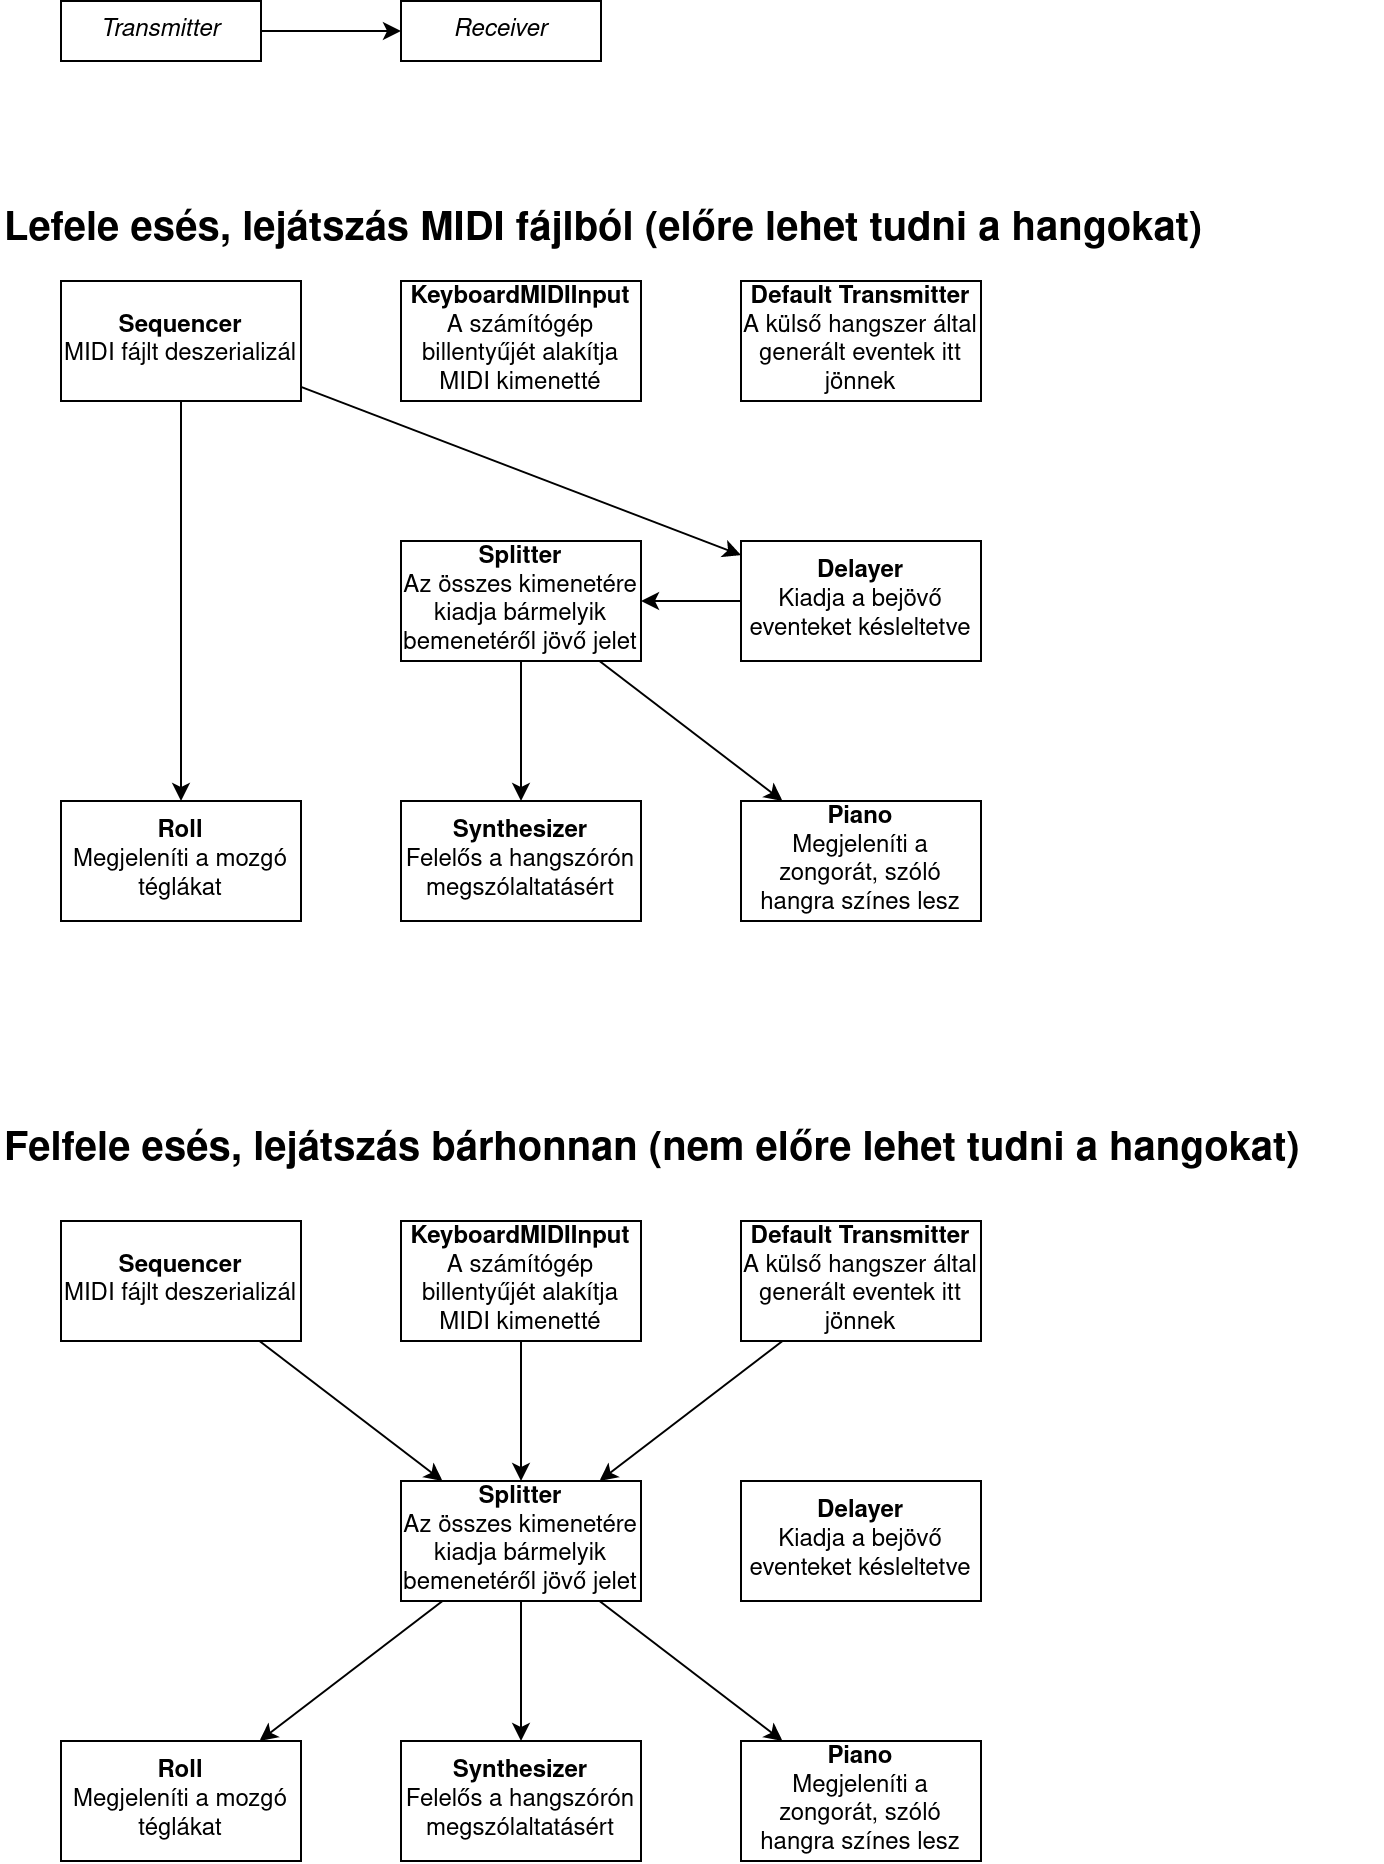

The diagram above was exported from draw.io. Its source (the exported page's mxGraphModel, read from the mxfile embedded in the PNG):
<mxGraphModel dx="1132" dy="683" grid="1" gridSize="10" guides="1" tooltips="1" connect="1" arrows="1" fold="1" page="1" pageScale="1" pageWidth="850" pageHeight="1100" math="0" shadow="0">
  <root>
    <mxCell id="0" />
    <mxCell id="1" parent="0" />
    <mxCell id="2gajN5es2rVF19lLIsmb-4" value="&lt;div&gt;&lt;b&gt;Roll&lt;/b&gt;&lt;/div&gt;&lt;div&gt;Megjeleníti a mozgó téglákat&lt;br&gt;&lt;/div&gt;" style="rounded=0;whiteSpace=wrap;html=1;" vertex="1" parent="1">
      <mxGeometry x="40" y="450" width="120" height="60" as="geometry" />
    </mxCell>
    <mxCell id="2gajN5es2rVF19lLIsmb-5" value="&lt;div&gt;&lt;b&gt;Synthesizer&lt;/b&gt;&lt;/div&gt;Felelős a hangszórón megszólaltatásért" style="rounded=0;whiteSpace=wrap;html=1;" vertex="1" parent="1">
      <mxGeometry x="210" y="450" width="120" height="60" as="geometry" />
    </mxCell>
    <mxCell id="2gajN5es2rVF19lLIsmb-18" style="edgeStyle=orthogonalEdgeStyle;rounded=0;orthogonalLoop=1;jettySize=auto;html=1;fontSize=20;" edge="1" parent="1" source="2gajN5es2rVF19lLIsmb-7" target="2gajN5es2rVF19lLIsmb-4">
      <mxGeometry relative="1" as="geometry" />
    </mxCell>
    <mxCell id="2gajN5es2rVF19lLIsmb-7" value="&lt;div&gt;&lt;b&gt;Sequencer&lt;/b&gt;&lt;/div&gt;&lt;div&gt;MIDI fájlt deszerializál&lt;/div&gt;" style="rounded=0;whiteSpace=wrap;html=1;" vertex="1" parent="1">
      <mxGeometry x="40" y="190" width="120" height="60" as="geometry" />
    </mxCell>
    <mxCell id="2gajN5es2rVF19lLIsmb-8" value="&lt;div&gt;&lt;b&gt;Piano&lt;/b&gt;&lt;/div&gt;&lt;div&gt;Megjeleníti a zongorát, szóló hangra színes lesz&lt;br&gt;&lt;/div&gt;" style="rounded=0;whiteSpace=wrap;html=1;" vertex="1" parent="1">
      <mxGeometry x="380" y="450" width="120" height="60" as="geometry" />
    </mxCell>
    <mxCell id="2gajN5es2rVF19lLIsmb-9" value="&lt;div&gt;&lt;b&gt;KeyboardMIDIInput&lt;/b&gt;&lt;/div&gt;&lt;div&gt;A számítógép billentyűjét alakítja MIDI kimenetté&lt;br&gt;&lt;/div&gt;" style="rounded=0;whiteSpace=wrap;html=1;" vertex="1" parent="1">
      <mxGeometry x="210" y="190" width="120" height="60" as="geometry" />
    </mxCell>
    <mxCell id="2gajN5es2rVF19lLIsmb-13" style="edgeStyle=orthogonalEdgeStyle;rounded=0;orthogonalLoop=1;jettySize=auto;html=1;" edge="1" parent="1" source="2gajN5es2rVF19lLIsmb-11" target="2gajN5es2rVF19lLIsmb-12">
      <mxGeometry relative="1" as="geometry" />
    </mxCell>
    <mxCell id="2gajN5es2rVF19lLIsmb-11" value="&lt;i&gt;Transmitter&lt;/i&gt;" style="rounded=0;whiteSpace=wrap;html=1;" vertex="1" parent="1">
      <mxGeometry x="40" y="50" width="100" height="30" as="geometry" />
    </mxCell>
    <mxCell id="2gajN5es2rVF19lLIsmb-12" value="&lt;div&gt;&lt;i&gt;Receiver&lt;/i&gt;&lt;/div&gt;" style="rounded=0;whiteSpace=wrap;html=1;" vertex="1" parent="1">
      <mxGeometry x="210" y="50" width="100" height="30" as="geometry" />
    </mxCell>
    <mxCell id="2gajN5es2rVF19lLIsmb-14" value="&lt;div&gt;&lt;b&gt;Delayer&lt;/b&gt;&lt;/div&gt;&lt;div&gt;Kiadja a bejövő eventeket késleltetve&lt;br&gt;&lt;/div&gt;" style="rounded=0;whiteSpace=wrap;html=1;" vertex="1" parent="1">
      <mxGeometry x="380" y="320" width="120" height="60" as="geometry" />
    </mxCell>
    <mxCell id="2gajN5es2rVF19lLIsmb-16" value="&lt;div&gt;&lt;b&gt;Default Transmitter&lt;/b&gt;&lt;/div&gt;&lt;div&gt;A külső hangszer által generált eventek itt jönnek&lt;br&gt;&lt;/div&gt;" style="rounded=0;whiteSpace=wrap;html=1;" vertex="1" parent="1">
      <mxGeometry x="380" y="190" width="120" height="60" as="geometry" />
    </mxCell>
    <mxCell id="2gajN5es2rVF19lLIsmb-17" value="&lt;div align=&quot;left&quot;&gt;&lt;font style=&quot;font-size: 20px;&quot;&gt;&lt;b&gt;Lefele esés, lejátszás MIDI fájlból (előre lehet tudni a hangokat) &lt;/b&gt;&lt;/font&gt;&lt;/div&gt;" style="text;html=1;strokeColor=none;fillColor=none;align=left;verticalAlign=middle;whiteSpace=wrap;rounded=0;" vertex="1" parent="1">
      <mxGeometry x="10" y="150" width="610" height="30" as="geometry" />
    </mxCell>
    <mxCell id="2gajN5es2rVF19lLIsmb-19" value="" style="endArrow=classic;html=1;rounded=0;fontSize=20;" edge="1" parent="1" source="2gajN5es2rVF19lLIsmb-7" target="2gajN5es2rVF19lLIsmb-14">
      <mxGeometry width="50" height="50" relative="1" as="geometry">
        <mxPoint x="340" y="400" as="sourcePoint" />
        <mxPoint x="390" y="350" as="targetPoint" />
      </mxGeometry>
    </mxCell>
    <mxCell id="2gajN5es2rVF19lLIsmb-20" value="" style="endArrow=classic;html=1;rounded=0;fontSize=20;" edge="1" parent="1" source="2gajN5es2rVF19lLIsmb-35" target="2gajN5es2rVF19lLIsmb-8">
      <mxGeometry width="50" height="50" relative="1" as="geometry">
        <mxPoint x="420" y="400" as="sourcePoint" />
        <mxPoint x="470" y="350" as="targetPoint" />
      </mxGeometry>
    </mxCell>
    <mxCell id="2gajN5es2rVF19lLIsmb-21" value="" style="endArrow=classic;html=1;rounded=0;fontSize=20;" edge="1" parent="1" source="2gajN5es2rVF19lLIsmb-14" target="2gajN5es2rVF19lLIsmb-35">
      <mxGeometry width="50" height="50" relative="1" as="geometry">
        <mxPoint x="380" y="400" as="sourcePoint" />
        <mxPoint x="430" y="350" as="targetPoint" />
      </mxGeometry>
    </mxCell>
    <mxCell id="2gajN5es2rVF19lLIsmb-30" value="&lt;div align=&quot;left&quot;&gt;&lt;font style=&quot;font-size: 20px;&quot;&gt;&lt;b&gt;Felfele esés, lejátszás bárhonnan (nem előre lehet tudni a hangokat) &lt;/b&gt;&lt;/font&gt;&lt;/div&gt;" style="text;html=1;strokeColor=none;fillColor=none;align=left;verticalAlign=middle;whiteSpace=wrap;rounded=0;" vertex="1" parent="1">
      <mxGeometry x="10" y="610" width="690" height="30" as="geometry" />
    </mxCell>
    <mxCell id="2gajN5es2rVF19lLIsmb-35" value="&lt;b&gt;Splitter&lt;/b&gt;&lt;div&gt;Az összes kimenetére kiadja bármelyik bemenetéről jövő jelet&lt;br&gt;&lt;/div&gt;" style="rounded=0;whiteSpace=wrap;html=1;" vertex="1" parent="1">
      <mxGeometry x="210" y="320" width="120" height="60" as="geometry" />
    </mxCell>
    <mxCell id="2gajN5es2rVF19lLIsmb-36" value="" style="endArrow=classic;html=1;rounded=0;fontSize=20;" edge="1" parent="1" source="2gajN5es2rVF19lLIsmb-35" target="2gajN5es2rVF19lLIsmb-5">
      <mxGeometry width="50" height="50" relative="1" as="geometry">
        <mxPoint x="340" y="470" as="sourcePoint" />
        <mxPoint x="390" y="420" as="targetPoint" />
      </mxGeometry>
    </mxCell>
    <mxCell id="2gajN5es2rVF19lLIsmb-39" value="&lt;div&gt;&lt;b&gt;Roll&lt;/b&gt;&lt;/div&gt;&lt;div&gt;Megjeleníti a mozgó téglákat&lt;br&gt;&lt;/div&gt;" style="rounded=0;whiteSpace=wrap;html=1;" vertex="1" parent="1">
      <mxGeometry x="40" y="920" width="120" height="60" as="geometry" />
    </mxCell>
    <mxCell id="2gajN5es2rVF19lLIsmb-40" value="&lt;div&gt;&lt;b&gt;Synthesizer&lt;/b&gt;&lt;/div&gt;Felelős a hangszórón megszólaltatásért" style="rounded=0;whiteSpace=wrap;html=1;" vertex="1" parent="1">
      <mxGeometry x="210" y="920" width="120" height="60" as="geometry" />
    </mxCell>
    <mxCell id="2gajN5es2rVF19lLIsmb-42" value="&lt;div&gt;&lt;b&gt;Sequencer&lt;/b&gt;&lt;/div&gt;&lt;div&gt;MIDI fájlt deszerializál&lt;/div&gt;" style="rounded=0;whiteSpace=wrap;html=1;" vertex="1" parent="1">
      <mxGeometry x="40" y="660" width="120" height="60" as="geometry" />
    </mxCell>
    <mxCell id="2gajN5es2rVF19lLIsmb-43" value="&lt;div&gt;&lt;b&gt;Piano&lt;/b&gt;&lt;/div&gt;&lt;div&gt;Megjeleníti a zongorát, szóló hangra színes lesz&lt;br&gt;&lt;/div&gt;" style="rounded=0;whiteSpace=wrap;html=1;" vertex="1" parent="1">
      <mxGeometry x="380" y="920" width="120" height="60" as="geometry" />
    </mxCell>
    <mxCell id="2gajN5es2rVF19lLIsmb-44" value="&lt;div&gt;&lt;b&gt;KeyboardMIDIInput&lt;/b&gt;&lt;/div&gt;&lt;div&gt;A számítógép billentyűjét alakítja MIDI kimenetté&lt;br&gt;&lt;/div&gt;" style="rounded=0;whiteSpace=wrap;html=1;" vertex="1" parent="1">
      <mxGeometry x="210" y="660" width="120" height="60" as="geometry" />
    </mxCell>
    <mxCell id="2gajN5es2rVF19lLIsmb-45" value="&lt;div&gt;&lt;b&gt;Delayer&lt;/b&gt;&lt;/div&gt;&lt;div&gt;Kiadja a bejövő eventeket késleltetve&lt;br&gt;&lt;/div&gt;" style="rounded=0;whiteSpace=wrap;html=1;" vertex="1" parent="1">
      <mxGeometry x="380" y="790" width="120" height="60" as="geometry" />
    </mxCell>
    <mxCell id="2gajN5es2rVF19lLIsmb-46" value="&lt;div&gt;&lt;b&gt;Default Transmitter&lt;/b&gt;&lt;/div&gt;&lt;div&gt;A külső hangszer által generált eventek itt jönnek&lt;br&gt;&lt;/div&gt;" style="rounded=0;whiteSpace=wrap;html=1;" vertex="1" parent="1">
      <mxGeometry x="380" y="660" width="120" height="60" as="geometry" />
    </mxCell>
    <mxCell id="2gajN5es2rVF19lLIsmb-47" value="" style="endArrow=classic;html=1;rounded=0;fontSize=20;" edge="1" parent="1" source="2gajN5es2rVF19lLIsmb-42" target="2gajN5es2rVF19lLIsmb-50">
      <mxGeometry width="50" height="50" relative="1" as="geometry">
        <mxPoint x="340" y="870" as="sourcePoint" />
        <mxPoint x="390" y="820" as="targetPoint" />
      </mxGeometry>
    </mxCell>
    <mxCell id="2gajN5es2rVF19lLIsmb-48" value="" style="endArrow=classic;html=1;rounded=0;fontSize=20;" edge="1" parent="1" source="2gajN5es2rVF19lLIsmb-50" target="2gajN5es2rVF19lLIsmb-43">
      <mxGeometry width="50" height="50" relative="1" as="geometry">
        <mxPoint x="420" y="870" as="sourcePoint" />
        <mxPoint x="470" y="820" as="targetPoint" />
      </mxGeometry>
    </mxCell>
    <mxCell id="2gajN5es2rVF19lLIsmb-50" value="&lt;b&gt;Splitter&lt;/b&gt;&lt;div&gt;Az összes kimenetére kiadja bármelyik bemenetéről jövő jelet&lt;br&gt;&lt;/div&gt;" style="rounded=0;whiteSpace=wrap;html=1;" vertex="1" parent="1">
      <mxGeometry x="210" y="790" width="120" height="60" as="geometry" />
    </mxCell>
    <mxCell id="2gajN5es2rVF19lLIsmb-51" value="" style="endArrow=classic;html=1;rounded=0;fontSize=20;" edge="1" parent="1" source="2gajN5es2rVF19lLIsmb-50" target="2gajN5es2rVF19lLIsmb-40">
      <mxGeometry width="50" height="50" relative="1" as="geometry">
        <mxPoint x="340" y="940" as="sourcePoint" />
        <mxPoint x="390" y="890" as="targetPoint" />
      </mxGeometry>
    </mxCell>
    <mxCell id="2gajN5es2rVF19lLIsmb-52" value="" style="endArrow=classic;html=1;rounded=0;fontSize=20;" edge="1" parent="1" source="2gajN5es2rVF19lLIsmb-50" target="2gajN5es2rVF19lLIsmb-39">
      <mxGeometry width="50" height="50" relative="1" as="geometry">
        <mxPoint x="340" y="820" as="sourcePoint" />
        <mxPoint x="390" y="770" as="targetPoint" />
      </mxGeometry>
    </mxCell>
    <mxCell id="2gajN5es2rVF19lLIsmb-53" value="" style="endArrow=classic;html=1;rounded=0;fontSize=20;" edge="1" parent="1" source="2gajN5es2rVF19lLIsmb-44" target="2gajN5es2rVF19lLIsmb-50">
      <mxGeometry width="50" height="50" relative="1" as="geometry">
        <mxPoint x="330" y="780" as="sourcePoint" />
        <mxPoint x="380" y="730" as="targetPoint" />
      </mxGeometry>
    </mxCell>
    <mxCell id="2gajN5es2rVF19lLIsmb-55" value="" style="endArrow=classic;html=1;rounded=0;fontSize=20;" edge="1" parent="1" source="2gajN5es2rVF19lLIsmb-46" target="2gajN5es2rVF19lLIsmb-50">
      <mxGeometry width="50" height="50" relative="1" as="geometry">
        <mxPoint x="350" y="790" as="sourcePoint" />
        <mxPoint x="400" y="740" as="targetPoint" />
      </mxGeometry>
    </mxCell>
  </root>
</mxGraphModel>